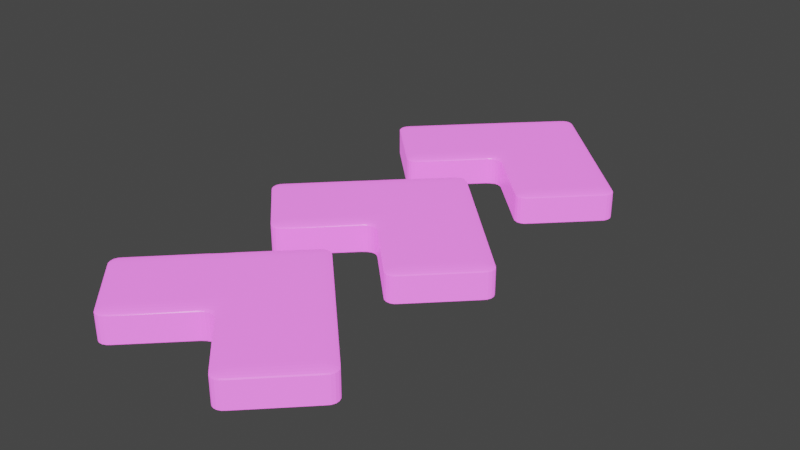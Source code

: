 # Source: Boost.blend  (saved by Blender 2.90.8; exported with 4.5.12 LTS)
import bpy
from mathutils import Matrix  # noqa: F401  (used for matrix-valued properties, if any)

bpy.ops.wm.read_factory_settings(use_empty=True)
scene = bpy.context.scene
scene.name = 'Scene'

# ---- materials (node trees are filled in below, after node groups)
mat_setaboost = bpy.data.materials.new('SetaBoost')
mat_setaboost.alpha_threshold = 0.0
mat_setaboost.use_transparent_shadow = False
mat_setaboost.line_color = (0.0, 0.0, 0.0, 1.0)

# ---- material node trees
mat_setaboost.use_nodes = True; mat_setaboost.node_tree.nodes.clear()
_N = mat_setaboost.node_tree.nodes; _L = mat_setaboost.node_tree.links
n0 = _N.new('ShaderNodeOutputMaterial'); n0.name = 'Material Output'; n0.location = (300, 300)
n1 = _N.new('ShaderNodeBsdfPrincipled'); n1.name = 'Principled BSDF'; n1.location = (10, 300)
n1.distribution = 'GGX'
n1.subsurface_method = 'BURLEY'
n1.inputs[0].default_value = (0.7991, 0.1329, 0.7454, 1.0)
n1.inputs[2].default_value = 0.4
n1.inputs[3].default_value = 1.45
n1.inputs[27].default_value = (0.7991, 0.1329, 0.7454, 1.0)
n1.inputs[28].default_value = 1.0
_L.new(n1.outputs[0], n0.inputs[0])
n0.is_active_output = True

# ---- world
world_world = bpy.data.worlds.new('World'); scene.world = world_world
world_world.use_nodes = True; world_world.node_tree.nodes.clear()
_N = world_world.node_tree.nodes; _L = world_world.node_tree.links
n0 = _N.new('ShaderNodeOutputWorld'); n0.name = 'World Output'; n0.location = (300, 300)
n1 = _N.new('ShaderNodeBackground'); n1.name = 'Background'; n1.location = (10, 300)
n1.inputs[0].default_value = (0.05088, 0.05088, 0.05088, 1.0)
_L.new(n1.outputs[0], n0.inputs[0])
n0.is_active_output = True
world_world.color = (0.05088, 0.05088, 0.05088)
world_world.use_sun_shadow = False
world_world.sun_shadow_jitter_overblur = 0.0

# ---- meshes
me_cube = bpy.data.meshes.new('Cube')
me_cube.from_pydata([(1.409, 0.6553, 1.0), (1.409, 0.6553, -1.0), (-1.419, -0.7589, 1.0), (-1.419, -0.7589, -1.0), (-0.004823, 1.362, 1.0), (-0.004823, 1.362, -1.0), (-2.833, -0.05178, 1.0), (-2.833, -0.05178, -1.0), (-1.419, 0.6553, -1.0), (-0.004823, -0.05178, 1.0), (-1.419, 0.6553, 1.0), (-0.004823, -0.05178, -1.0), (2.824, -0.05178, 1.0), (2.824, -0.05178, -1.0), (1.409, -0.7589, -1.0), (1.409, -0.7589, 1.0)], [], [(9, 10, 6, 2), (3, 2, 6, 7), (8, 10, 4, 5), (8, 11, 3, 7), (11, 9, 2, 3), (5, 4, 0, 1), (1, 0, 12, 13), (5, 1, 11, 8), (7, 6, 10, 8), (0, 4, 10, 9), (13, 12, 15, 14), (0, 9, 15, 12), (11, 1, 13, 14), (9, 11, 14, 15)])
_uv = me_cube.uv_layers.new(name='UVMap')
_uv.uv.foreach_set('vector', [0.625, 0.625, 0.875, 0.625, 0.875, 0.75, 0.625, 0.75, 0.375, 0.75, 0.625, 0.75, 0.625, 1.0, 0.375, 1.0, 0.375, 0.125, 0.625, 0.125, 0.625, 0.25, 0.375, 0.25, 0.125, 0.625, 0.375, 0.625, 0.375, 0.75, 0.125, 0.75, 0.375, 0.625, 0.625, 0.625, 0.625, 0.75, 0.375, 0.75, 0.375, 0.25, 0.625, 0.25, 0.625, 0.5, 0.375, 0.5, 0.375, 0.5, 0.625, 0.5, 0.625, 0.5, 0.375, 0.5, 0.125, 0.5, 0.375, 0.5, 0.375, 0.625, 0.125, 0.625, 0.375, 0.0, 0.625, 0.0, 0.625, 0.125, 0.375, 0.125, 0.625, 0.5, 0.875, 0.5, 0.875, 0.625, 0.625, 0.625, 0.375, 0.5, 0.625, 0.5, 0.625, 0.625, 0.375, 0.625, 0.625, 0.5, 0.625, 0.625, 0.625, 0.625, 0.625, 0.5, 0.375, 0.625, 0.375, 0.5, 0.375, 0.5, 0.375, 0.625, 0.625, 0.625, 0.375, 0.625, 0.375, 0.625, 0.625, 0.625])
me_cube.materials.append(mat_setaboost)
me_cube.use_remesh_preserve_volume = False
me_cube.use_remesh_preserve_attributes = False
me_cube.use_mirror_vertex_groups = False
me_cube.update()

# ---- objects
ob_cube = bpy.data.objects.new('Cube', me_cube)

# ---- transforms, parenting, visibility, modifiers, constraints
ob_cube.location = (0.0, 0.0, 0.0)
ob_cube.scale = (1.0, 2.0, 0.3425)
ob_cube.lock_rotations_4d = False
ob_cube.empty_display_type = 'ARROWS'
ob_cube.lineart.crease_threshold = 0.0
_m = ob_cube.modifiers.new('Bevel', 'BEVEL')
_m.width = 0.19
_m.width_pct = 0.19
_m.segments = 5
_m.limit_method = 'NONE'
_m = ob_cube.modifiers.new('Array', 'ARRAY')
_m.count = 3
_m.constant_offset_displace = (0.0, 0.0, 0.0)
_m.relative_offset_displace = (0.0, 1.0, 0.0)

# ---- collection membership
scene.collection.objects.link(ob_cube)

# ---- scene / render settings (as saved in the file)
scene.frame_start = 1; scene.frame_end = 250; scene.frame_set(1)
scene.render.engine = 'BLENDER_EEVEE_NEXT'
scene.cycles.use_denoising = False
scene.cycles.samples = 128
scene.cycles.sampling_pattern = 'TABULATED_SOBOL'
scene.cycles.use_adaptive_sampling = False
scene.cycles.use_light_tree = False
scene.view_settings.view_transform = 'Filmic'
bpy.context.view_layer.update()

# ---- added for rendering (the .blend has no active camera and no usable light): camera, sun
cam_auto = bpy.data.cameras.new('AutoCamera')
cam_auto.lens = 50.0
cam_auto.sensor_width = 36.0
cam_auto.clip_end = 1000.0
ob_auto_camera = bpy.data.objects.new('AutoCamera', cam_auto)
scene.collection.objects.link(ob_auto_camera)
ob_auto_camera.location = (12.3995, -10.2103, 9.92343)
ob_auto_camera.rotation_euler = (1.09748, -7.21219e-08, 0.694738)
scene.camera = ob_auto_camera
light_auto_sun = bpy.data.lights.new('AutoSun', 'SUN')
light_auto_sun.energy = 3.0
light_auto_sun.angle = 0.0523599
ob_auto_sun = bpy.data.objects.new('AutoSun', light_auto_sun)
scene.collection.objects.link(ob_auto_sun)
ob_auto_sun.rotation_euler = (0.872665, 0.174533, 0.523599)
bpy.context.view_layer.update()
